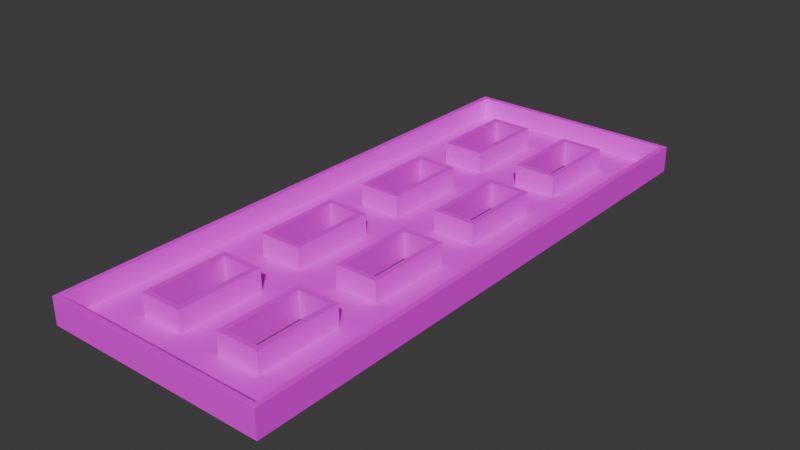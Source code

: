 # Source: mle-intermediate-5.blend  (saved by Blender 4.0.36; exported with 4.5.12 LTS)
import bpy
from mathutils import Matrix  # noqa: F401  (used for matrix-valued properties, if any)

bpy.ops.wm.read_factory_settings(use_empty=True)
scene = bpy.context.scene
scene.name = 'Scene'

# ---- collections
col_collection = bpy.data.collections.new('Collection'); scene.collection.children.link(col_collection)

# ---- images (referenced by path relative to the original .blend; pixels are not part of the script)
import os
ASSET_DIR = os.environ.get("B2B_ASSET_DIR", "")  # directory of the original .blend (textures are referenced by path, not embedded)
HERE = os.path.dirname(os.path.abspath(__file__))  # packed textures are extracted next to this script under _unpacked/

def load_image(name, relpath, width, height, colorspace="sRGB"):
    """Load a texture the original file referenced (path relative to the .blend, or extracted next to this script)."""
    p = next((c for c in (os.path.join(HERE, relpath), os.path.join(ASSET_DIR, relpath)) if relpath and os.path.exists(c)), "")
    if p:
        img = bpy.data.images.load(p, check_existing=True)
        img.name = name
    else:  # same state as the original file: an image datablock whose file is absent (Cycles renders it pink)
        img = bpy.data.images.new(name, width, height)
        img.source = "FILE"
        img.filepath = "//" + (relpath or name)
    img.colorspace_settings.name = colorspace
    return img
img_texture_08_png = load_image('texture_08.png', 'texture_08.png', 1024, 1024, 'sRGB')
img_texture_13_png = load_image('texture_13.png', 'texture_13.png', 1024, 1024, 'sRGB')

# ---- materials (node trees are filled in below, after node groups)
mat_floor = bpy.data.materials.new('Floor')
mat_floor.use_transparent_shadow = False
mat_wall = bpy.data.materials.new('Wall')
mat_wall.use_transparent_shadow = False

# ---- material node trees
mat_floor.use_nodes = True; mat_floor.node_tree.nodes.clear()
_N = mat_floor.node_tree.nodes; _L = mat_floor.node_tree.links
n0 = _N.new('ShaderNodeBsdfPrincipled'); n0.name = 'Principled BSDF'; n0.location = (10, 300)
n0.inputs[3].default_value = 1.45
n1 = _N.new('ShaderNodeOutputMaterial'); n1.name = 'Material Output'; n1.location = (300, 300)
n2 = _N.new('ShaderNodeTexImage'); n2.name = 'Image Texture'; n2.location = (-348, 281)
n2.image = img_texture_08_png
_L.new(n0.outputs[0], n1.inputs[0])
_L.new(n2.outputs[0], n0.inputs[0])
n1.is_active_output = True
mat_wall.use_nodes = True; mat_wall.node_tree.nodes.clear()
_N = mat_wall.node_tree.nodes; _L = mat_wall.node_tree.links
n0 = _N.new('ShaderNodeOutputMaterial'); n0.name = 'Material Output'; n0.location = (300, 300)
n1 = _N.new('ShaderNodeBsdfPrincipled'); n1.name = 'Principled BSDF'; n1.location = (-60, 290)
n1.inputs[3].default_value = 1.45
n2 = _N.new('ShaderNodeTexImage'); n2.name = 'Image Texture'; n2.location = (-465, 300)
n2.image = img_texture_13_png
_L.new(n1.outputs[0], n0.inputs[0])
_L.new(n2.outputs[0], n1.inputs[0])
n0.is_active_output = True

# ---- world
world_world = bpy.data.worlds.new('World'); scene.world = world_world
world_world.color = (0.05088, 0.05088, 0.05088)
world_world.use_sun_shadow = False
world_world.sun_shadow_jitter_overblur = 0.0

# ---- meshes
me_floor_plan = bpy.data.meshes.new('floor-plan')
me_floor_plan.from_pydata([(-3.0, -5.0, 0.0), (-1.0, -5.0, 0.0), (-3.0, -1.0, 0.0), (-1.0, -1.0, 0.0), (-1.0, -1.0, 1.0), (-3.0, -1.0, 1.0), (-1.0, -5.0, 1.0), (-3.0, -5.0, 1.0), (-5.0, -13.0, 1.0), (5.0, -13.0, 1.0), (-5.0, 13.0, 1.0), (5.0, 13.0, 1.0), (5.0, 13.0, 0.0), (-5.0, 13.0, 0.0), (5.0, -13.0, 0.0), (-5.0, -13.0, 0.0), (1.0, -5.0, 0.0), (3.0, -5.0, 0.0), (1.0, -1.0, 0.0), (3.0, -1.0, 0.0), (3.0, -1.0, 1.0), (1.0, -1.0, 1.0), (3.0, -5.0, 1.0), (1.0, -5.0, 1.0), (1.0, -11.0, 1.0), (3.0, -11.0, 1.0), (1.0, -7.0, 1.0), (3.0, -7.0, 1.0), (3.0, -7.0, 0.0), (1.0, -7.0, 0.0), (3.0, -11.0, 0.0), (1.0, -11.0, 0.0), (-3.0, -11.0, 1.0), (-1.0, -11.0, 1.0), (-3.0, -7.0, 1.0), (-1.0, -7.0, 1.0), (-1.0, -7.0, 0.0), (-3.0, -7.0, 0.0), (-1.0, -11.0, 0.0), (-3.0, -11.0, 0.0), (1.0, 7.0, 1.0), (3.0, 7.0, 1.0), (1.0, 11.0, 1.0), (3.0, 11.0, 1.0), (3.0, 11.0, 0.0), (1.0, 11.0, 0.0), (3.0, 7.0, 0.0), (1.0, 7.0, 0.0), (-3.0, 7.0, 1.0), (-1.0, 7.0, 1.0), (-3.0, 11.0, 1.0), (-1.0, 11.0, 1.0), (-1.0, 11.0, 0.0), (-3.0, 11.0, 0.0), (-1.0, 7.0, 0.0), (-3.0, 7.0, 0.0), (-3.0, 1.0, 0.0), (-1.0, 1.0, 0.0), (-3.0, 5.0, 0.0), (-1.0, 5.0, 0.0), (-1.0, 5.0, 1.0), (-3.0, 5.0, 1.0), (-1.0, 1.0, 1.0), (-3.0, 1.0, 1.0), (1.0, 1.0, 0.0), (3.0, 1.0, 0.0), (1.0, 5.0, 0.0), (3.0, 5.0, 0.0), (3.0, 5.0, 1.0), (1.0, 5.0, 1.0), (3.0, 1.0, 1.0), (1.0, 1.0, 1.0)], [], [(0, 1, 6, 7), (3, 2, 5, 4), (14, 9, 11, 12), (13, 10, 8, 15), (12, 11, 10, 13), (15, 8, 9, 14), (2, 0, 7, 5), (1, 3, 4, 6), (16, 17, 22, 23), (19, 18, 21, 20), (18, 16, 23, 21), (17, 19, 20, 22), (30, 28, 27, 25), (29, 31, 24, 26), (28, 29, 26, 27), (31, 30, 25, 24), (38, 36, 35, 33), (37, 39, 32, 34), (36, 37, 34, 35), (39, 38, 33, 32), (46, 44, 43, 41), (45, 47, 40, 42), (44, 45, 42, 43), (47, 46, 41, 40), (54, 52, 51, 49), (53, 55, 48, 50), (52, 53, 50, 51), (55, 54, 49, 48), (56, 57, 62, 63), (59, 58, 61, 60), (58, 56, 63, 61), (57, 59, 60, 62), (64, 65, 70, 71), (67, 66, 69, 68), (66, 64, 71, 69), (65, 67, 68, 70), (47, 45, 52, 54, 55, 58, 59, 57, 56, 2, 3, 1, 0, 37, 36, 38, 31, 29, 28, 17, 16, 18, 19, 65, 64, 66, 67, 46), (12, 44, 46, 67, 65, 19, 17, 28, 30, 31, 38, 39, 15, 14), (2, 56, 58, 55, 53, 52, 45, 44, 12, 13, 15, 39, 37, 0)])
me_floor_plan.polygons.foreach_set('material_index', [1, 1, 1, 1, 1, 1, 1, 1, 1, 1, 1, 1, 1, 1, 1, 1, 1, 1, 1, 1, 1, 1, 1, 1, 1, 1, 1, 1, 1, 1, 1, 1, 1, 1, 1, 1, 0, 0, 0])
_uv = me_floor_plan.uv_layers.new(name='UVMap')
_uv.uv.foreach_set('vector', [0.0, 0.0, 1.0, 0.0, 1.0, 1.0, 0.0, 1.0, 0.0, 0.0, 1.0, 0.0, 1.0, 1.0, 0.0, 1.0, 0.0, 0.0, 1.0, 0.0, 1.0, 1.0, 0.0, 1.0, 0.0, 0.0, 1.0, 0.0, 1.0, 1.0, 0.0, 1.0, 0.0, 0.0, 1.0, 0.0, 1.0, 1.0, 0.0, 1.0, 0.0, 0.0, 1.0, 0.0, 1.0, 1.0, 0.0, 1.0, 0.0, 0.0, 1.0, 0.0, 1.0, 1.0, 0.0, 1.0, 0.0, 0.0, 1.0, 0.0, 1.0, 1.0, 0.0, 1.0, 0.0, 0.0, 1.0, 0.0, 1.0, 1.0, 0.0, 1.0, 0.0, 0.0, 1.0, 0.0, 1.0, 1.0, 0.0, 1.0, 0.0, 0.0, 1.0, 0.0, 1.0, 1.0, 0.0, 1.0, 0.0, 0.0, 1.0, 0.0, 1.0, 1.0, 0.0, 1.0, 0.0, 0.0, 1.0, 0.0, 1.0, 1.0, 0.0, 1.0, 0.0, 0.0, 1.0, 0.0, 1.0, 1.0, 0.0, 1.0, 0.0, 0.0, 1.0, 0.0, 1.0, 1.0, 0.0, 1.0, 0.0, 0.0, 1.0, 0.0, 1.0, 1.0, 0.0, 1.0, 0.0, 0.0, 1.0, 0.0, 1.0, 1.0, 0.0, 1.0, 0.0, 0.0, 1.0, 0.0, 1.0, 1.0, 0.0, 1.0, 0.0, 0.0, 1.0, 0.0, 1.0, 1.0, 0.0, 1.0, 0.0, 0.0, 1.0, 0.0, 1.0, 1.0, 0.0, 1.0, 0.0, 0.0, 1.0, 0.0, 1.0, 1.0, 0.0, 1.0, 0.0, 0.0, 1.0, 0.0, 1.0, 1.0, 0.0, 1.0, 0.0, 0.0, 1.0, 0.0, 1.0, 1.0, 0.0, 1.0, 0.0, 0.0, 1.0, 0.0, 1.0, 1.0, 0.0, 1.0, 0.0, 0.0, 1.0, 0.0, 1.0, 1.0, 0.0, 1.0, 0.0, 0.0, 1.0, 0.0, 1.0, 1.0, 0.0, 1.0, 0.0, 0.0, 1.0, 0.0, 1.0, 1.0, 0.0, 1.0, 0.0, 0.0, 1.0, 0.0, 1.0, 1.0, 0.0, 1.0, 0.0, 0.0, 1.0, 0.0, 1.0, 1.0, 0.0, 1.0, 0.0, 0.0, 1.0, 0.0, 1.0, 1.0, 0.0, 1.0, 0.0, 0.0, 1.0, 0.0, 1.0, 1.0, 0.0, 1.0, 0.0, 0.0, 1.0, 0.0, 1.0, 1.0, 0.0, 1.0, 0.0, 0.0, 1.0, 0.0, 1.0, 1.0, 0.0, 1.0, 0.0, 0.0, 1.0, 0.0, 1.0, 1.0, 0.0, 1.0, 0.0, 0.0, 1.0, 0.0, 1.0, 1.0, 0.0, 1.0, 0.0, 0.0, 1.0, 0.0, 1.0, 1.0, 0.0, 1.0, 0.1538, 0.2308, 0.1538, 0.07692, 0.2308, 0.07692, 0.2308, 0.2308, 0.3077, 0.2308, 0.3077, 0.3077, 0.2308, 0.3077, 0.2308, 0.4615, 0.3077, 0.4615, 0.3077, 0.5385, 0.2308, 0.5385, 0.2308, 0.6923, 0.3077, 0.6923, 0.3077, 0.7692, 0.2308, 0.7692, 0.2308, 0.9231, 0.1538, 0.9231, 0.1538, 0.7692, 0.07692, 0.7692, 0.07692, 0.6923, 0.1538, 0.6923, 0.1538, 0.5385, 0.07692, 0.5385, 0.07692, 0.4615, 0.1538, 0.4615, 0.1538, 0.3077, 0.07692, 0.3077, 0.07692, 0.2308, 1.122e-14, 2.568e-07, 0.07692, 0.07692, 0.07692, 0.2308, 0.07692, 0.3077, 0.07692, 0.4615, 0.07692, 0.5385, 0.07692, 0.6923, 0.07692, 0.7692, 0.07692, 0.9231, 0.1538, 0.9231, 0.2308, 0.9231, 0.3077, 0.9231, 0.3846, 1.0, 8.039e-08, 1.0, 0.3077, 0.5385, 0.3077, 0.4615, 0.3077, 0.3077, 0.3077, 0.2308, 0.3077, 0.07692, 0.2308, 0.07692, 0.1538, 0.07692, 0.07692, 0.07692, 1.122e-14, 2.568e-07, 0.3846, -1.681e-08, 0.3846, 1.0, 0.3077, 0.9231, 0.3077, 0.7692, 0.3077, 0.6923])
me_floor_plan.materials.append(mat_floor)
me_floor_plan.materials.append(mat_wall)
me_floor_plan.update()

# ---- objects
ob_player_spawn_000 = bpy.data.objects.new('player-spawn.000', None)
ob_enemy_spawn_000 = bpy.data.objects.new('enemy-spawn.000', None)
ob_floor_plan = bpy.data.objects.new('floor-plan', me_floor_plan)
ob_enemy_spawn_001 = bpy.data.objects.new('enemy-spawn.001', None)
ob_enemy_spawn_002 = bpy.data.objects.new('enemy-spawn.002', None)
ob_enemy_spawn_003 = bpy.data.objects.new('enemy-spawn.003', None)
ob_player_spawn_001 = bpy.data.objects.new('player-spawn.001', None)
ob_player_spawn_002 = bpy.data.objects.new('player-spawn.002', None)

# ---- transforms, parenting, visibility, modifiers, constraints
ob_player_spawn_000.parent = ob_floor_plan
ob_player_spawn_000.location = (0.0, 0.0, 0.0)
ob_enemy_spawn_000.parent = ob_floor_plan
ob_enemy_spawn_000.location = (4.0, 12.0, 0.0)
ob_floor_plan.location = (0.0, 0.0, 0.0)
_m = ob_floor_plan.modifiers.new('Solidify', 'SOLIDIFY')
_m.solidify_mode = 'NON_MANIFOLD'
_m.thickness = 0.25
_m.nonmanifold_boundary_mode = 'FLAT'
_m.nonmanifold_merge_threshold = 0.0
ob_enemy_spawn_001.parent = ob_floor_plan
ob_enemy_spawn_001.location = (-4.0, 12.0, 0.0)
ob_enemy_spawn_002.parent = ob_floor_plan
ob_enemy_spawn_002.location = (-4.0, -12.0, 0.0)
ob_enemy_spawn_003.parent = ob_floor_plan
ob_enemy_spawn_003.location = (4.0, -12.0, 0.0)
ob_player_spawn_001.parent = ob_floor_plan
ob_player_spawn_001.location = (0.0, 6.0, 0.0)
ob_player_spawn_002.parent = ob_floor_plan
ob_player_spawn_002.location = (0.0, -6.0, 0.0)

# ---- collection membership
col_collection.objects.link(ob_player_spawn_000)
col_collection.objects.link(ob_enemy_spawn_000)
col_collection.objects.link(ob_floor_plan)
col_collection.objects.link(ob_enemy_spawn_001)
col_collection.objects.link(ob_enemy_spawn_002)
col_collection.objects.link(ob_enemy_spawn_003)
col_collection.objects.link(ob_player_spawn_001)
col_collection.objects.link(ob_player_spawn_002)

# ---- scene / render settings (as saved in the file)
scene.frame_start = 1; scene.frame_end = 250; scene.frame_set(0)
scene.render.engine = 'BLENDER_EEVEE_NEXT'
scene.cycles.sampling_pattern = 'TABULATED_SOBOL'
bpy.context.view_layer.update()

# ---- added for rendering (the .blend has no active camera and no usable light): camera, sun
cam_auto = bpy.data.cameras.new('AutoCamera')
cam_auto.lens = 50.0
cam_auto.sensor_width = 36.0
cam_auto.clip_end = 1000.0
ob_auto_camera = bpy.data.objects.new('AutoCamera', cam_auto)
scene.collection.objects.link(ob_auto_camera)
ob_auto_camera.location = (26.3983, -31.678, 21.4936)
ob_auto_camera.rotation_euler = (1.09748, -7.21219e-08, 0.694738)
scene.camera = ob_auto_camera
light_auto_sun = bpy.data.lights.new('AutoSun', 'SUN')
light_auto_sun.energy = 3.0
light_auto_sun.angle = 0.0523599
ob_auto_sun = bpy.data.objects.new('AutoSun', light_auto_sun)
scene.collection.objects.link(ob_auto_sun)
ob_auto_sun.rotation_euler = (0.872665, 0.174533, 0.523599)
bpy.context.view_layer.update()

